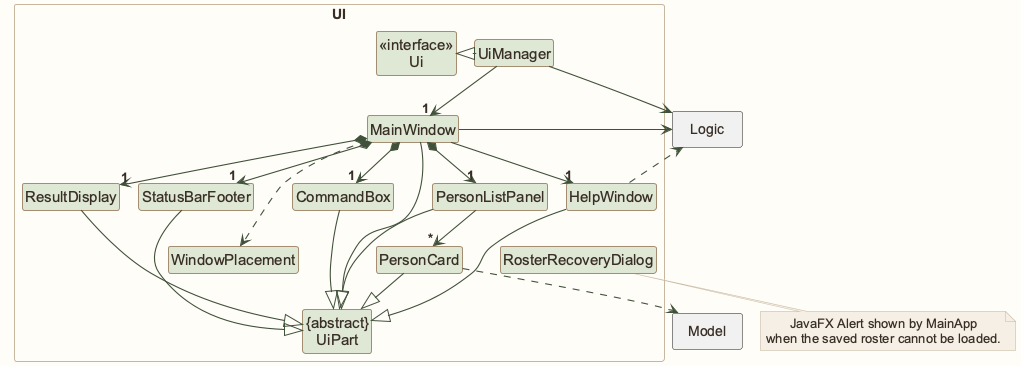

The diagram above was rendered by PlantUML. Its source (embedded in the PNG):
@startuml
!pragma layout smetana
!include style.puml
skinparam arrowThickness 1.1
skinparam arrowColor UI_COLOR_T4
skinparam classBackgroundColor UI_COLOR

package UI <<Rectangle>>{
Class "<<interface>>\nUi" as Ui
Class "{abstract}\nUiPart" as UiPart
Class UiManager
Class MainWindow
Class HelpWindow
Class ResultDisplay
Class PersonListPanel
Class PersonCard
Class StatusBarFooter
Class CommandBox
Class WindowPlacement
Class RosterRecoveryDialog
}

package Model <<Rectangle>> {
}

package Logic <<Rectangle>> {
}


UiManager .left.|> Ui
UiManager -down-> "1" MainWindow
MainWindow *-down->  "1" CommandBox
MainWindow *-down-> "1" ResultDisplay
MainWindow *-down-> "1" PersonListPanel
MainWindow *-down-> "1" StatusBarFooter
MainWindow --> "1" HelpWindow

PersonListPanel -down-> "*" PersonCard

MainWindow -left-|> UiPart

ResultDisplay --|> UiPart
CommandBox --|> UiPart
PersonListPanel --|> UiPart
PersonCard --|> UiPart
StatusBarFooter --|> UiPart
HelpWindow --|> UiPart

PersonCard ..> Model
MainWindow ..> WindowPlacement
HelpWindow ..> Logic

note bottom of RosterRecoveryDialog
JavaFX Alert shown by MainApp
when the saved roster cannot be loaded.
end note
UiManager -right-> Logic
MainWindow -left-> Logic

PersonListPanel -[hidden]left- HelpWindow
HelpWindow -[hidden]left- CommandBox
CommandBox -[hidden]left- ResultDisplay
ResultDisplay -[hidden]left- StatusBarFooter
PersonCard -[hidden]right- WindowPlacement
WindowPlacement -[hidden]right- RosterRecoveryDialog

MainWindow -[hidden]-|> UiPart
@enduml